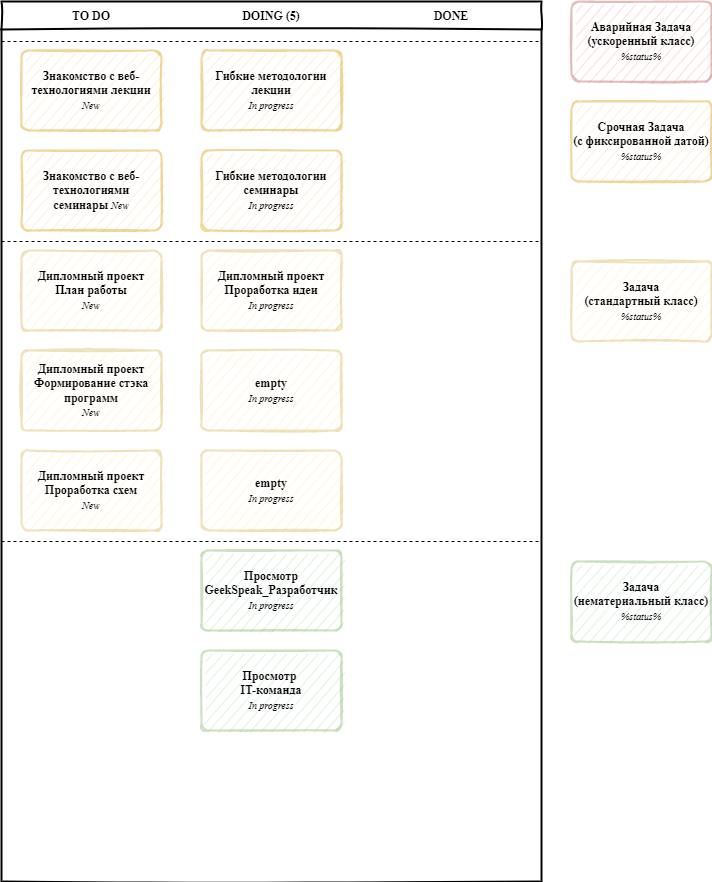

The diagram above was exported from draw.io. Its source (the exported page's mxGraphModel, read from the mxfile embedded in the PNG):
<mxGraphModel dx="1422" dy="715" grid="1" gridSize="10" guides="1" tooltips="1" connect="1" arrows="1" fold="1" page="1" pageScale="1" pageWidth="850" pageHeight="1100" math="0" shadow="0">
  <root>
    <mxCell id="0" />
    <mxCell id="1" parent="0" />
    <mxCell id="_5mSTuPxr-ZiKRkBDSY7-1" value="" style="swimlane;fontStyle=2;childLayout=stackLayout;horizontal=1;startSize=28;horizontalStack=1;resizeParent=1;resizeParentMax=0;resizeLast=0;collapsible=0;marginBottom=0;swimlaneFillColor=none;fontFamily=Permanent Marker;fontSize=16;points=[];verticalAlign=top;stackBorder=0;resizable=1;strokeWidth=2;sketch=1;disableMultiStroke=1;" parent="1" vertex="1">
      <mxGeometry x="40" y="40" width="540" height="880" as="geometry" />
    </mxCell>
    <object label="TO DO" status="New" id="_5mSTuPxr-ZiKRkBDSY7-2">
      <mxCell style="swimlane;strokeWidth=2;fontFamily=Permanent Marker;html=0;startSize=1;verticalAlign=bottom;spacingBottom=5;points=[];childLayout=stackLayout;stackBorder=20;stackSpacing=20;resizeLast=0;resizeParent=1;horizontalStack=0;collapsible=0;sketch=1;strokeColor=none;fillStyle=solid;fillColor=#A0522D;" parent="_5mSTuPxr-ZiKRkBDSY7-1" vertex="1">
        <mxGeometry y="28" width="180" height="852" as="geometry" />
      </mxCell>
    </object>
    <object label="Знакомство с веб-технологиями лекции&lt;br&gt;&lt;span style=&quot;font-weight: normal&quot;&gt;&lt;i&gt;&lt;font style=&quot;font-size: 10px&quot;&gt;%status%&lt;/font&gt;&lt;/i&gt;&lt;/span&gt;" placeholders="1" id="_5mSTuPxr-ZiKRkBDSY7-3">
      <mxCell style="whiteSpace=wrap;html=1;strokeWidth=2;fillColor=#ffe6cc;fontStyle=1;spacingTop=0;rounded=1;arcSize=9;points=[];sketch=1;fontFamily=Permanent Marker;hachureGap=8;fillWeight=1;opacity=40;strokeColor=#d79b00;" parent="_5mSTuPxr-ZiKRkBDSY7-2" vertex="1">
        <mxGeometry x="20" y="21" width="140" height="80" as="geometry" />
      </mxCell>
    </object>
    <object label="&lt;font style=&quot;&quot;&gt;Знакомство с веб-технологиями семинары&amp;nbsp;&lt;/font&gt;&lt;font style=&quot;font-weight: normal; font-style: italic; font-size: 10px;&quot;&gt;%status%&lt;/font&gt;" placeholders="1" id="_5mSTuPxr-ZiKRkBDSY7-4">
      <mxCell style="whiteSpace=wrap;html=1;strokeWidth=2;fillColor=#ffe6cc;fontStyle=1;spacingTop=0;rounded=1;arcSize=9;points=[];sketch=1;fontFamily=Permanent Marker;hachureGap=8;fillWeight=1;opacity=40;strokeColor=#d79b00;" parent="_5mSTuPxr-ZiKRkBDSY7-2" vertex="1">
        <mxGeometry x="20" y="121" width="140" height="80" as="geometry" />
      </mxCell>
    </object>
    <mxCell id="I806vyS2jXzKkOi91SJ9-3" value="" style="endArrow=none;dashed=1;html=1;rounded=0;" edge="1" parent="_5mSTuPxr-ZiKRkBDSY7-2">
      <mxGeometry width="50" height="50" relative="1" as="geometry">
        <mxPoint y="212" as="sourcePoint" />
        <mxPoint x="540" y="212" as="targetPoint" />
      </mxGeometry>
    </mxCell>
    <object label="Дипломный проект&lt;br&gt;План работы&lt;br&gt;&lt;span style=&quot;font-weight: normal&quot;&gt;&lt;i&gt;&lt;font style=&quot;font-size: 10px&quot;&gt;%status%&lt;/font&gt;&lt;/i&gt;&lt;/span&gt;" placeholders="1" id="_5mSTuPxr-ZiKRkBDSY7-11">
      <mxCell style="whiteSpace=wrap;html=1;strokeWidth=2;fillColor=#fff2cc;fontStyle=1;spacingTop=0;rounded=1;arcSize=9;points=[];sketch=1;fontFamily=Permanent Marker;hachureGap=8;fillWeight=1;opacity=40;strokeColor=#d6b656;" parent="_5mSTuPxr-ZiKRkBDSY7-2" vertex="1">
        <mxGeometry x="20" y="221" width="140" height="80" as="geometry" />
      </mxCell>
    </object>
    <object label="Дипломный проект&lt;br&gt;Формирование стэка программ&lt;br&gt;&lt;span style=&quot;font-weight: normal&quot;&gt;&lt;i&gt;&lt;font style=&quot;font-size: 10px&quot;&gt;%status%&lt;/font&gt;&lt;/i&gt;&lt;/span&gt;" placeholders="1" id="I806vyS2jXzKkOi91SJ9-14">
      <mxCell style="whiteSpace=wrap;html=1;strokeWidth=2;fillColor=#fff2cc;fontStyle=1;spacingTop=0;rounded=1;arcSize=9;points=[];sketch=1;fontFamily=Permanent Marker;hachureGap=8;fillWeight=1;opacity=40;strokeColor=#d6b656;" vertex="1" parent="_5mSTuPxr-ZiKRkBDSY7-2">
        <mxGeometry x="20" y="321" width="140" height="80" as="geometry" />
      </mxCell>
    </object>
    <object label="Дипломный проект&lt;br&gt;Проработка схем&lt;br&gt;&lt;span style=&quot;font-weight: normal&quot;&gt;&lt;i&gt;&lt;font style=&quot;font-size: 10px&quot;&gt;%status%&lt;/font&gt;&lt;/i&gt;&lt;/span&gt;" placeholders="1" id="I806vyS2jXzKkOi91SJ9-16">
      <mxCell style="whiteSpace=wrap;html=1;strokeWidth=2;fillColor=#fff2cc;fontStyle=1;spacingTop=0;rounded=1;arcSize=9;points=[];sketch=1;fontFamily=Permanent Marker;hachureGap=8;fillWeight=1;opacity=40;strokeColor=#d6b656;" vertex="1" parent="_5mSTuPxr-ZiKRkBDSY7-2">
        <mxGeometry x="20" y="421" width="140" height="80" as="geometry" />
      </mxCell>
    </object>
    <object label="DOING (5)" status="In progress" id="_5mSTuPxr-ZiKRkBDSY7-6">
      <mxCell style="swimlane;strokeWidth=2;fontFamily=Permanent Marker;html=0;startSize=1;verticalAlign=bottom;spacingBottom=5;points=[];childLayout=stackLayout;stackBorder=20;stackSpacing=20;resizeLast=0;resizeParent=1;horizontalStack=0;collapsible=0;sketch=1;strokeColor=none;fillStyle=solid;fillColor=#006600;" parent="_5mSTuPxr-ZiKRkBDSY7-1" vertex="1">
        <mxGeometry x="180" y="28" width="180" height="852" as="geometry" />
      </mxCell>
    </object>
    <mxCell id="I806vyS2jXzKkOi91SJ9-2" value="" style="endArrow=none;dashed=1;html=1;rounded=0;" edge="1" parent="_5mSTuPxr-ZiKRkBDSY7-6">
      <mxGeometry width="50" height="50" relative="1" as="geometry">
        <mxPoint x="-180" y="12" as="sourcePoint" />
        <mxPoint x="360" y="12" as="targetPoint" />
      </mxGeometry>
    </mxCell>
    <object label="Гибкие методологии лекции&lt;br&gt;&lt;span style=&quot;font-weight: normal&quot;&gt;&lt;i&gt;&lt;font style=&quot;font-size: 10px&quot;&gt;%status%&lt;/font&gt;&lt;/i&gt;&lt;/span&gt;" placeholders="1" id="_5mSTuPxr-ZiKRkBDSY7-7">
      <mxCell style="whiteSpace=wrap;html=1;strokeWidth=2;fillColor=#ffe6cc;fontStyle=1;spacingTop=0;rounded=1;arcSize=9;points=[];sketch=1;fontFamily=Permanent Marker;hachureGap=8;fillWeight=1;opacity=40;strokeColor=#d79b00;" parent="_5mSTuPxr-ZiKRkBDSY7-6" vertex="1">
        <mxGeometry x="20" y="21" width="140" height="80" as="geometry" />
      </mxCell>
    </object>
    <object label="Гибкие методологии семинары&lt;br&gt;&lt;span style=&quot;font-weight: normal&quot;&gt;&lt;i&gt;&lt;font style=&quot;font-size: 10px&quot;&gt;%status%&lt;/font&gt;&lt;/i&gt;&lt;/span&gt;" placeholders="1" id="_5mSTuPxr-ZiKRkBDSY7-8">
      <mxCell style="whiteSpace=wrap;html=1;strokeWidth=2;fillColor=#ffe6cc;fontStyle=1;spacingTop=0;rounded=1;arcSize=9;points=[];sketch=1;fontFamily=Permanent Marker;hachureGap=8;fillWeight=1;opacity=40;strokeColor=#d79b00;" parent="_5mSTuPxr-ZiKRkBDSY7-6" vertex="1">
        <mxGeometry x="20" y="121" width="140" height="80" as="geometry" />
      </mxCell>
    </object>
    <object label="Дипломный проект&lt;br&gt;Проработка идеи&lt;br&gt;&lt;span style=&quot;font-weight: normal&quot;&gt;&lt;i&gt;&lt;font style=&quot;font-size: 10px&quot;&gt;%status%&lt;/font&gt;&lt;/i&gt;&lt;/span&gt;" placeholders="1" id="_5mSTuPxr-ZiKRkBDSY7-5">
      <mxCell style="whiteSpace=wrap;html=1;strokeWidth=2;fillColor=#fff2cc;fontStyle=1;spacingTop=0;rounded=1;arcSize=9;points=[];sketch=1;fontFamily=Permanent Marker;hachureGap=8;fillWeight=1;opacity=40;strokeColor=#d6b656;" parent="_5mSTuPxr-ZiKRkBDSY7-6" vertex="1">
        <mxGeometry x="20" y="221" width="140" height="80" as="geometry" />
      </mxCell>
    </object>
    <object label="empty&lt;br&gt;&lt;span style=&quot;font-weight: normal&quot;&gt;&lt;i&gt;&lt;font style=&quot;font-size: 10px&quot;&gt;%status%&lt;/font&gt;&lt;/i&gt;&lt;/span&gt;" placeholders="1" id="I806vyS2jXzKkOi91SJ9-13">
      <mxCell style="whiteSpace=wrap;html=1;strokeWidth=2;fillColor=#fff2cc;fontStyle=1;spacingTop=0;rounded=1;arcSize=9;points=[];sketch=1;fontFamily=Permanent Marker;hachureGap=8;fillWeight=1;opacity=40;strokeColor=#d6b656;" vertex="1" parent="_5mSTuPxr-ZiKRkBDSY7-6">
        <mxGeometry x="20" y="321" width="140" height="80" as="geometry" />
      </mxCell>
    </object>
    <object label="empty&lt;br&gt;&lt;span style=&quot;font-weight: normal&quot;&gt;&lt;i&gt;&lt;font style=&quot;font-size: 10px&quot;&gt;%status%&lt;/font&gt;&lt;/i&gt;&lt;/span&gt;" placeholders="1" id="I806vyS2jXzKkOi91SJ9-15">
      <mxCell style="whiteSpace=wrap;html=1;strokeWidth=2;fillColor=#fff2cc;fontStyle=1;spacingTop=0;rounded=1;arcSize=9;points=[];sketch=1;fontFamily=Permanent Marker;hachureGap=8;fillWeight=1;opacity=40;strokeColor=#d6b656;" vertex="1" parent="_5mSTuPxr-ZiKRkBDSY7-6">
        <mxGeometry x="20" y="421" width="140" height="80" as="geometry" />
      </mxCell>
    </object>
    <object label="Просмотр GeekSpeak_Разработчик&lt;br&gt;&lt;span style=&quot;font-weight: normal&quot;&gt;&lt;i&gt;&lt;font style=&quot;font-size: 10px&quot;&gt;%status%&lt;/font&gt;&lt;/i&gt;&lt;/span&gt;" placeholders="1" id="_5mSTuPxr-ZiKRkBDSY7-10">
      <mxCell style="whiteSpace=wrap;html=1;strokeWidth=2;fillColor=#d5e8d4;fontStyle=1;spacingTop=0;rounded=1;arcSize=9;points=[];sketch=1;fontFamily=Permanent Marker;hachureGap=8;fillWeight=1;opacity=40;strokeColor=#82b366;" parent="_5mSTuPxr-ZiKRkBDSY7-6" vertex="1">
        <mxGeometry x="20" y="521" width="140" height="80" as="geometry" />
      </mxCell>
    </object>
    <object label="Просмотр&amp;nbsp;&lt;br&gt;IT-команда&lt;br&gt;&lt;span style=&quot;font-weight: normal&quot;&gt;&lt;i&gt;&lt;font style=&quot;font-size: 10px&quot;&gt;%status%&lt;/font&gt;&lt;/i&gt;&lt;/span&gt;" placeholders="1" id="I806vyS2jXzKkOi91SJ9-12">
      <mxCell style="whiteSpace=wrap;html=1;strokeWidth=2;fillColor=#d5e8d4;fontStyle=1;spacingTop=0;rounded=1;arcSize=9;points=[];sketch=1;fontFamily=Permanent Marker;hachureGap=8;fillWeight=1;opacity=40;strokeColor=#82b366;" vertex="1" parent="_5mSTuPxr-ZiKRkBDSY7-6">
        <mxGeometry x="20" y="621" width="140" height="80" as="geometry" />
      </mxCell>
    </object>
    <object label="DONE" status="Completed" id="_5mSTuPxr-ZiKRkBDSY7-9">
      <mxCell style="swimlane;strokeWidth=2;fontFamily=Permanent Marker;html=0;startSize=1;verticalAlign=bottom;spacingBottom=5;points=[];childLayout=stackLayout;stackBorder=20;stackSpacing=20;resizeLast=0;resizeParent=1;horizontalStack=0;collapsible=0;sketch=1;strokeColor=none;fillStyle=solid;fillColor=#1BA1E2;" parent="_5mSTuPxr-ZiKRkBDSY7-1" vertex="1">
        <mxGeometry x="360" y="28" width="180" height="852" as="geometry" />
      </mxCell>
    </object>
    <mxCell id="I806vyS2jXzKkOi91SJ9-4" value="" style="endArrow=none;dashed=1;html=1;rounded=0;" edge="1" parent="_5mSTuPxr-ZiKRkBDSY7-9">
      <mxGeometry width="50" height="50" relative="1" as="geometry">
        <mxPoint x="-360" y="512" as="sourcePoint" />
        <mxPoint x="180" y="512" as="targetPoint" />
      </mxGeometry>
    </mxCell>
    <object label="Срочная Задача&lt;br&gt;(с фиксированной датой)&lt;br&gt;&lt;span style=&quot;font-weight: normal&quot;&gt;&lt;i&gt;&lt;font style=&quot;font-size: 10px&quot;&gt;%status%&lt;/font&gt;&lt;/i&gt;&lt;/span&gt;" placeholders="1" id="I806vyS2jXzKkOi91SJ9-8">
      <mxCell style="whiteSpace=wrap;html=1;strokeWidth=2;fillColor=#ffe6cc;fontStyle=1;spacingTop=0;rounded=1;arcSize=9;points=[];sketch=1;fontFamily=Permanent Marker;hachureGap=8;fillWeight=1;opacity=40;strokeColor=#d79b00;" vertex="1" parent="1">
        <mxGeometry x="610" y="140" width="140" height="80" as="geometry" />
      </mxCell>
    </object>
    <object label="Аварийная Задача (ускоренный класс)&lt;br&gt;&lt;span style=&quot;font-weight: normal&quot;&gt;&lt;i&gt;&lt;font style=&quot;font-size: 10px&quot;&gt;%status%&lt;/font&gt;&lt;/i&gt;&lt;/span&gt;" placeholders="1" id="I806vyS2jXzKkOi91SJ9-9">
      <mxCell style="whiteSpace=wrap;html=1;strokeWidth=2;fillColor=#f8cecc;fontStyle=1;spacingTop=0;rounded=1;arcSize=9;points=[];sketch=1;fontFamily=Permanent Marker;hachureGap=8;fillWeight=1;opacity=40;strokeColor=#b85450;" vertex="1" parent="1">
        <mxGeometry x="610" y="40" width="140" height="80" as="geometry" />
      </mxCell>
    </object>
    <object label="Задача&lt;br&gt;(стандартный класс)&lt;br&gt;&lt;span style=&quot;font-weight: normal&quot;&gt;&lt;i&gt;&lt;font style=&quot;font-size: 10px&quot;&gt;%status%&lt;/font&gt;&lt;/i&gt;&lt;/span&gt;" placeholders="1" id="I806vyS2jXzKkOi91SJ9-10">
      <mxCell style="whiteSpace=wrap;html=1;strokeWidth=2;fillColor=#fff2cc;fontStyle=1;spacingTop=0;rounded=1;arcSize=9;points=[];sketch=1;fontFamily=Permanent Marker;hachureGap=8;fillWeight=1;opacity=40;strokeColor=#d6b656;" vertex="1" parent="1">
        <mxGeometry x="610" y="300" width="140" height="80" as="geometry" />
      </mxCell>
    </object>
    <object label="Задача&lt;br&gt;(нематериальный класс)&lt;br&gt;&lt;span style=&quot;font-weight: normal&quot;&gt;&lt;i&gt;&lt;font style=&quot;font-size: 10px&quot;&gt;%status%&lt;/font&gt;&lt;/i&gt;&lt;/span&gt;" placeholders="1" id="I806vyS2jXzKkOi91SJ9-11">
      <mxCell style="whiteSpace=wrap;html=1;strokeWidth=2;fillColor=#d5e8d4;fontStyle=1;spacingTop=0;rounded=1;arcSize=9;points=[];sketch=1;fontFamily=Permanent Marker;hachureGap=8;fillWeight=1;opacity=40;strokeColor=#82b366;" vertex="1" parent="1">
        <mxGeometry x="610" y="600" width="140" height="80" as="geometry" />
      </mxCell>
    </object>
  </root>
</mxGraphModel>